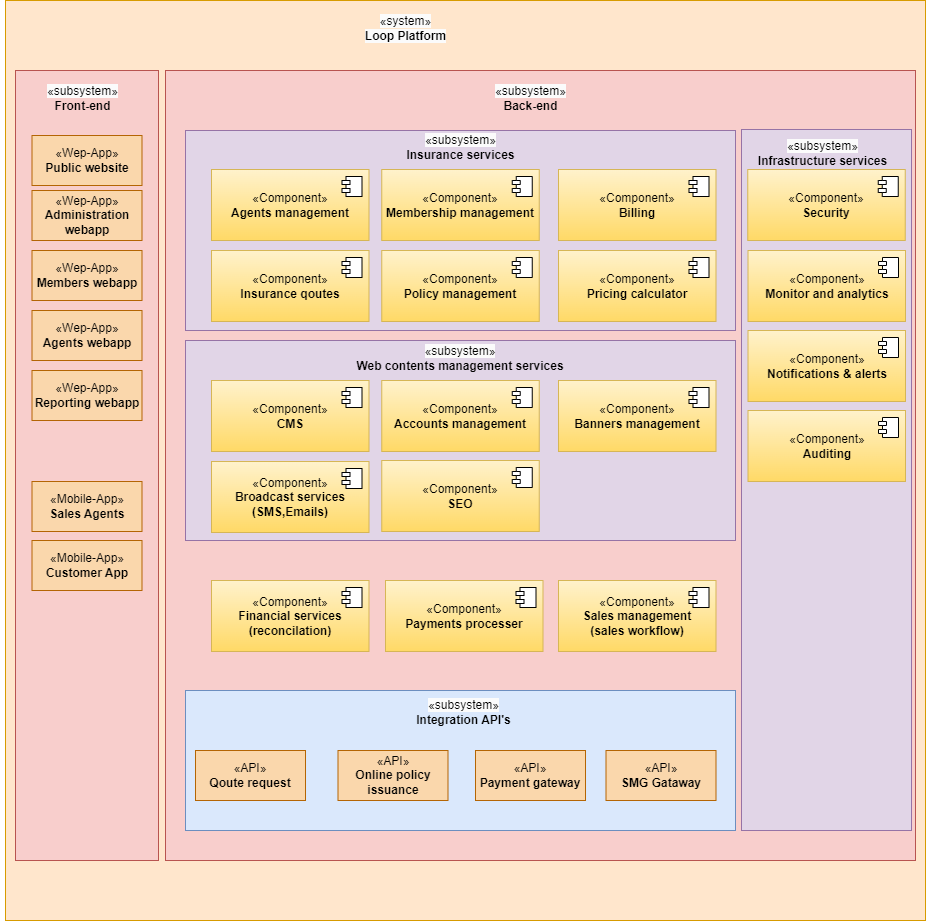

The diagram above was exported from draw.io. Its source (the exported page's mxGraphModel, read from the mxfile embedded in the PNG):
<mxGraphModel dx="1615" dy="871" grid="1" gridSize="10" guides="1" tooltips="1" connect="1" arrows="1" fold="1" page="1" pageScale="1" pageWidth="850" pageHeight="1100" math="0" shadow="0">
  <root>
    <mxCell id="0" />
    <mxCell id="1" parent="0" />
    <mxCell id="3nt7laZY_zYd0npohUIF-27" value="" style="whiteSpace=wrap;html=1;aspect=fixed;fillColor=#ffe6cc;strokeColor=#d79b00;" vertex="1" parent="1">
      <mxGeometry x="140" y="10" width="920" height="920" as="geometry" />
    </mxCell>
    <mxCell id="3nt7laZY_zYd0npohUIF-28" value="&lt;br&gt;&lt;span style=&quot;color: rgb(0, 0, 0); font-family: Helvetica; font-size: 12px; font-style: normal; font-variant-ligatures: normal; font-variant-caps: normal; font-weight: 400; letter-spacing: normal; orphans: 2; text-indent: 0px; text-transform: none; widows: 2; word-spacing: 0px; -webkit-text-stroke-width: 0px; background-color: rgb(251, 251, 251); text-decoration-thickness: initial; text-decoration-style: initial; text-decoration-color: initial; float: none; display: inline !important;&quot;&gt;«system»&lt;/span&gt;&lt;br style=&quot;border-color: var(--border-color); color: rgb(0, 0, 0); font-family: Helvetica; font-size: 12px; font-style: normal; font-variant-ligatures: normal; font-variant-caps: normal; font-weight: 400; letter-spacing: normal; orphans: 2; text-indent: 0px; text-transform: none; widows: 2; word-spacing: 0px; -webkit-text-stroke-width: 0px; background-color: rgb(251, 251, 251); text-decoration-thickness: initial; text-decoration-style: initial; text-decoration-color: initial;&quot;&gt;&lt;b style=&quot;border-color: var(--border-color); color: rgb(0, 0, 0); font-family: Helvetica; font-size: 12px; font-style: normal; font-variant-ligatures: normal; font-variant-caps: normal; letter-spacing: normal; orphans: 2; text-indent: 0px; text-transform: none; widows: 2; word-spacing: 0px; -webkit-text-stroke-width: 0px; background-color: rgb(251, 251, 251); text-decoration-thickness: initial; text-decoration-style: initial; text-decoration-color: initial;&quot;&gt;Loop Platform&lt;/b&gt;&lt;br&gt;" style="text;html=1;strokeColor=none;fillColor=none;spacing=5;spacingTop=-20;whiteSpace=wrap;overflow=hidden;rounded=0;align=center;" vertex="1" parent="1">
      <mxGeometry x="457.5" y="20" width="165" height="40" as="geometry" />
    </mxCell>
    <mxCell id="3nt7laZY_zYd0npohUIF-33" value="" style="rounded=0;whiteSpace=wrap;html=1;fillColor=#f8cecc;strokeColor=#b85450;" vertex="1" parent="1">
      <mxGeometry x="150" y="80" width="143" height="790" as="geometry" />
    </mxCell>
    <mxCell id="3nt7laZY_zYd0npohUIF-34" value="«Wep-App»&lt;br&gt;&lt;b&gt;Public website&lt;/b&gt;" style="html=1;whiteSpace=wrap;fillColor=#fad7ac;strokeColor=#b46504;" vertex="1" parent="1">
      <mxGeometry x="166.5" y="145" width="110" height="50" as="geometry" />
    </mxCell>
    <mxCell id="3nt7laZY_zYd0npohUIF-35" value="«Wep-App»&lt;br&gt;&lt;b&gt;Reporting&amp;nbsp;&lt;/b&gt;&lt;b style=&quot;border-color: var(--border-color);&quot;&gt;webapp&lt;/b&gt;" style="html=1;whiteSpace=wrap;fillColor=#fad7ac;strokeColor=#b46504;" vertex="1" parent="1">
      <mxGeometry x="166.5" y="380" width="110" height="50" as="geometry" />
    </mxCell>
    <mxCell id="3nt7laZY_zYd0npohUIF-36" value="«Wep-App»&lt;br&gt;&lt;b&gt;Agents&amp;nbsp;&lt;/b&gt;&lt;b style=&quot;border-color: var(--border-color);&quot;&gt;webapp&lt;/b&gt;" style="html=1;whiteSpace=wrap;fillColor=#fad7ac;strokeColor=#b46504;" vertex="1" parent="1">
      <mxGeometry x="166.5" y="320" width="110" height="50" as="geometry" />
    </mxCell>
    <mxCell id="3nt7laZY_zYd0npohUIF-37" value="«Wep-App»&lt;br&gt;&lt;b&gt;Members&amp;nbsp;&lt;/b&gt;&lt;b style=&quot;border-color: var(--border-color);&quot;&gt;webapp&lt;/b&gt;" style="html=1;whiteSpace=wrap;fillColor=#fad7ac;strokeColor=#b46504;" vertex="1" parent="1">
      <mxGeometry x="166.5" y="260" width="110" height="50" as="geometry" />
    </mxCell>
    <mxCell id="3nt7laZY_zYd0npohUIF-38" value="«Wep-App»&lt;br&gt;&lt;b&gt;Administration webapp&lt;/b&gt;" style="html=1;whiteSpace=wrap;fillColor=#fad7ac;strokeColor=#b46504;" vertex="1" parent="1">
      <mxGeometry x="166.5" y="200" width="110" height="50" as="geometry" />
    </mxCell>
    <mxCell id="3nt7laZY_zYd0npohUIF-39" value="&lt;br&gt;&lt;span style=&quot;color: rgb(0, 0, 0); font-family: Helvetica; font-size: 12px; font-style: normal; font-variant-ligatures: normal; font-variant-caps: normal; font-weight: 400; letter-spacing: normal; orphans: 2; text-indent: 0px; text-transform: none; widows: 2; word-spacing: 0px; -webkit-text-stroke-width: 0px; background-color: rgb(251, 251, 251); text-decoration-thickness: initial; text-decoration-style: initial; text-decoration-color: initial; float: none; display: inline !important;&quot;&gt;«subsystem»&lt;/span&gt;&lt;br style=&quot;border-color: var(--border-color); color: rgb(0, 0, 0); font-family: Helvetica; font-size: 12px; font-style: normal; font-variant-ligatures: normal; font-variant-caps: normal; font-weight: 400; letter-spacing: normal; orphans: 2; text-indent: 0px; text-transform: none; widows: 2; word-spacing: 0px; -webkit-text-stroke-width: 0px; background-color: rgb(251, 251, 251); text-decoration-thickness: initial; text-decoration-style: initial; text-decoration-color: initial;&quot;&gt;&lt;b&gt;Front-end&lt;/b&gt;" style="text;html=1;strokeColor=none;fillColor=none;spacing=5;spacingTop=-20;whiteSpace=wrap;overflow=hidden;rounded=0;align=center;" vertex="1" parent="1">
      <mxGeometry x="135" y="90" width="165" height="40" as="geometry" />
    </mxCell>
    <mxCell id="3nt7laZY_zYd0npohUIF-40" value="«Mobile-App»&lt;br&gt;&lt;b&gt;Sales Agents&lt;/b&gt;" style="html=1;whiteSpace=wrap;fillColor=#fad7ac;strokeColor=#b46504;" vertex="1" parent="1">
      <mxGeometry x="166.5" y="491" width="110" height="50" as="geometry" />
    </mxCell>
    <mxCell id="3nt7laZY_zYd0npohUIF-41" value="«Mobile-App»&lt;br&gt;&lt;b&gt;Customer App&lt;/b&gt;" style="html=1;whiteSpace=wrap;fillColor=#fad7ac;strokeColor=#b46504;" vertex="1" parent="1">
      <mxGeometry x="166.5" y="550" width="110" height="50" as="geometry" />
    </mxCell>
    <mxCell id="3nt7laZY_zYd0npohUIF-43" value="" style="rounded=0;whiteSpace=wrap;html=1;fillColor=#f8cecc;strokeColor=#b85450;" vertex="1" parent="1">
      <mxGeometry x="300" y="80" width="750" height="790" as="geometry" />
    </mxCell>
    <mxCell id="3nt7laZY_zYd0npohUIF-44" value="" style="rounded=0;whiteSpace=wrap;html=1;fillColor=#e1d5e7;strokeColor=#9673a6;" vertex="1" parent="1">
      <mxGeometry x="320" y="140" width="550" height="200" as="geometry" />
    </mxCell>
    <mxCell id="3nt7laZY_zYd0npohUIF-45" value="&lt;br&gt;&lt;span style=&quot;color: rgb(0, 0, 0); font-family: Helvetica; font-size: 12px; font-style: normal; font-variant-ligatures: normal; font-variant-caps: normal; font-weight: 400; letter-spacing: normal; orphans: 2; text-indent: 0px; text-transform: none; widows: 2; word-spacing: 0px; -webkit-text-stroke-width: 0px; background-color: rgb(251, 251, 251); text-decoration-thickness: initial; text-decoration-style: initial; text-decoration-color: initial; float: none; display: inline !important;&quot;&gt;«subsystem»&lt;/span&gt;&lt;br style=&quot;border-color: var(--border-color); color: rgb(0, 0, 0); font-family: Helvetica; font-size: 12px; font-style: normal; font-variant-ligatures: normal; font-variant-caps: normal; font-weight: 400; letter-spacing: normal; orphans: 2; text-indent: 0px; text-transform: none; widows: 2; word-spacing: 0px; -webkit-text-stroke-width: 0px; background-color: rgb(251, 251, 251); text-decoration-thickness: initial; text-decoration-style: initial; text-decoration-color: initial;&quot;&gt;&lt;b&gt;Back-end&lt;/b&gt;" style="text;html=1;strokeColor=none;fillColor=none;spacing=5;spacingTop=-20;whiteSpace=wrap;overflow=hidden;rounded=0;align=center;" vertex="1" parent="1">
      <mxGeometry x="582.5" y="90" width="165" height="40" as="geometry" />
    </mxCell>
    <mxCell id="3nt7laZY_zYd0npohUIF-46" value="" style="rounded=0;whiteSpace=wrap;html=1;fillColor=#e1d5e7;strokeColor=#9673a6;" vertex="1" parent="1">
      <mxGeometry x="876" y="139" width="170" height="701" as="geometry" />
    </mxCell>
    <mxCell id="3nt7laZY_zYd0npohUIF-47" value="&lt;br&gt;&lt;span style=&quot;color: rgb(0, 0, 0); font-family: Helvetica; font-size: 12px; font-style: normal; font-variant-ligatures: normal; font-variant-caps: normal; font-weight: 400; letter-spacing: normal; orphans: 2; text-indent: 0px; text-transform: none; widows: 2; word-spacing: 0px; -webkit-text-stroke-width: 0px; background-color: rgb(251, 251, 251); text-decoration-thickness: initial; text-decoration-style: initial; text-decoration-color: initial; float: none; display: inline !important;&quot;&gt;«subsystem»&lt;/span&gt;&lt;br style=&quot;border-color: var(--border-color); color: rgb(0, 0, 0); font-family: Helvetica; font-size: 12px; font-style: normal; font-variant-ligatures: normal; font-variant-caps: normal; font-weight: 400; letter-spacing: normal; orphans: 2; text-indent: 0px; text-transform: none; widows: 2; word-spacing: 0px; -webkit-text-stroke-width: 0px; background-color: rgb(251, 251, 251); text-decoration-thickness: initial; text-decoration-style: initial; text-decoration-color: initial;&quot;&gt;&lt;b&gt;Insurance services&lt;/b&gt;" style="text;html=1;strokeColor=none;fillColor=none;spacing=5;spacingTop=-20;whiteSpace=wrap;overflow=hidden;rounded=0;align=center;" vertex="1" parent="1">
      <mxGeometry x="512.5" y="139" width="165" height="40" as="geometry" />
    </mxCell>
    <mxCell id="3nt7laZY_zYd0npohUIF-48" value="«Component»&lt;br&gt;&lt;b&gt;Agents management&lt;/b&gt;" style="html=1;dropTarget=0;whiteSpace=wrap;fillColor=#fff2cc;gradientColor=#ffd966;strokeColor=#d6b656;" vertex="1" parent="1">
      <mxGeometry x="346" y="179" width="157.5" height="71" as="geometry" />
    </mxCell>
    <mxCell id="3nt7laZY_zYd0npohUIF-49" value="" style="shape=module;jettyWidth=8;jettyHeight=4;" vertex="1" parent="3nt7laZY_zYd0npohUIF-48">
      <mxGeometry x="1" width="20" height="20" relative="1" as="geometry">
        <mxPoint x="-27" y="7" as="offset" />
      </mxGeometry>
    </mxCell>
    <mxCell id="3nt7laZY_zYd0npohUIF-50" value="«Component»&lt;br&gt;&lt;b&gt;Membership management&lt;/b&gt;" style="html=1;dropTarget=0;whiteSpace=wrap;fillColor=#fff2cc;gradientColor=#ffd966;strokeColor=#d6b656;" vertex="1" parent="1">
      <mxGeometry x="516.25" y="179" width="157.5" height="71" as="geometry" />
    </mxCell>
    <mxCell id="3nt7laZY_zYd0npohUIF-51" value="" style="shape=module;jettyWidth=8;jettyHeight=4;" vertex="1" parent="3nt7laZY_zYd0npohUIF-50">
      <mxGeometry x="1" width="20" height="20" relative="1" as="geometry">
        <mxPoint x="-27" y="7" as="offset" />
      </mxGeometry>
    </mxCell>
    <mxCell id="3nt7laZY_zYd0npohUIF-52" value="«Component»&lt;br&gt;&lt;b&gt;Policy management&lt;/b&gt;" style="html=1;dropTarget=0;whiteSpace=wrap;fillColor=#fff2cc;gradientColor=#ffd966;strokeColor=#d6b656;" vertex="1" parent="1">
      <mxGeometry x="516.25" y="260" width="157.5" height="71" as="geometry" />
    </mxCell>
    <mxCell id="3nt7laZY_zYd0npohUIF-53" value="" style="shape=module;jettyWidth=8;jettyHeight=4;" vertex="1" parent="3nt7laZY_zYd0npohUIF-52">
      <mxGeometry x="1" width="20" height="20" relative="1" as="geometry">
        <mxPoint x="-27" y="7" as="offset" />
      </mxGeometry>
    </mxCell>
    <mxCell id="3nt7laZY_zYd0npohUIF-54" value="«Component»&lt;br&gt;&lt;b&gt;Insurance qoutes&lt;/b&gt;" style="html=1;dropTarget=0;whiteSpace=wrap;fillColor=#fff2cc;gradientColor=#ffd966;strokeColor=#d6b656;" vertex="1" parent="1">
      <mxGeometry x="346" y="260" width="157.5" height="71" as="geometry" />
    </mxCell>
    <mxCell id="3nt7laZY_zYd0npohUIF-55" value="" style="shape=module;jettyWidth=8;jettyHeight=4;" vertex="1" parent="3nt7laZY_zYd0npohUIF-54">
      <mxGeometry x="1" width="20" height="20" relative="1" as="geometry">
        <mxPoint x="-27" y="7" as="offset" />
      </mxGeometry>
    </mxCell>
    <mxCell id="3nt7laZY_zYd0npohUIF-56" value="«Component»&lt;br&gt;&lt;b&gt;Billing&lt;/b&gt;" style="html=1;dropTarget=0;whiteSpace=wrap;fillColor=#fff2cc;gradientColor=#ffd966;strokeColor=#d6b656;" vertex="1" parent="1">
      <mxGeometry x="693" y="179" width="157.5" height="71" as="geometry" />
    </mxCell>
    <mxCell id="3nt7laZY_zYd0npohUIF-57" value="" style="shape=module;jettyWidth=8;jettyHeight=4;" vertex="1" parent="3nt7laZY_zYd0npohUIF-56">
      <mxGeometry x="1" width="20" height="20" relative="1" as="geometry">
        <mxPoint x="-27" y="7" as="offset" />
      </mxGeometry>
    </mxCell>
    <mxCell id="3nt7laZY_zYd0npohUIF-58" value="«Component»&lt;br&gt;&lt;b&gt;Pricing calculator&lt;/b&gt;" style="html=1;dropTarget=0;whiteSpace=wrap;fillColor=#fff2cc;gradientColor=#ffd966;strokeColor=#d6b656;" vertex="1" parent="1">
      <mxGeometry x="693" y="260" width="157.5" height="71" as="geometry" />
    </mxCell>
    <mxCell id="3nt7laZY_zYd0npohUIF-59" value="" style="shape=module;jettyWidth=8;jettyHeight=4;" vertex="1" parent="3nt7laZY_zYd0npohUIF-58">
      <mxGeometry x="1" width="20" height="20" relative="1" as="geometry">
        <mxPoint x="-27" y="7" as="offset" />
      </mxGeometry>
    </mxCell>
    <mxCell id="3nt7laZY_zYd0npohUIF-62" value="" style="rounded=0;whiteSpace=wrap;html=1;fillColor=#e1d5e7;strokeColor=#9673a6;" vertex="1" parent="1">
      <mxGeometry x="320" y="350" width="550" height="200" as="geometry" />
    </mxCell>
    <mxCell id="3nt7laZY_zYd0npohUIF-63" value="&lt;br&gt;&lt;span style=&quot;color: rgb(0, 0, 0); font-family: Helvetica; font-size: 12px; font-style: normal; font-variant-ligatures: normal; font-variant-caps: normal; font-weight: 400; letter-spacing: normal; orphans: 2; text-indent: 0px; text-transform: none; widows: 2; word-spacing: 0px; -webkit-text-stroke-width: 0px; background-color: rgb(251, 251, 251); text-decoration-thickness: initial; text-decoration-style: initial; text-decoration-color: initial; float: none; display: inline !important;&quot;&gt;«subsystem»&lt;/span&gt;&lt;br style=&quot;border-color: var(--border-color); color: rgb(0, 0, 0); font-family: Helvetica; font-size: 12px; font-style: normal; font-variant-ligatures: normal; font-variant-caps: normal; font-weight: 400; letter-spacing: normal; orphans: 2; text-indent: 0px; text-transform: none; widows: 2; word-spacing: 0px; -webkit-text-stroke-width: 0px; background-color: rgb(251, 251, 251); text-decoration-thickness: initial; text-decoration-style: initial; text-decoration-color: initial;&quot;&gt;&lt;b&gt;Web contents management services&lt;/b&gt;" style="text;html=1;strokeColor=none;fillColor=none;spacing=5;spacingTop=-20;whiteSpace=wrap;overflow=hidden;rounded=0;align=center;" vertex="1" parent="1">
      <mxGeometry x="476.25" y="350" width="237.5" height="40" as="geometry" />
    </mxCell>
    <mxCell id="3nt7laZY_zYd0npohUIF-64" value="«Component»&lt;br&gt;&lt;b&gt;CMS&lt;/b&gt;" style="html=1;dropTarget=0;whiteSpace=wrap;fillColor=#fff2cc;gradientColor=#ffd966;strokeColor=#d6b656;" vertex="1" parent="1">
      <mxGeometry x="346" y="390" width="157.5" height="71" as="geometry" />
    </mxCell>
    <mxCell id="3nt7laZY_zYd0npohUIF-65" value="" style="shape=module;jettyWidth=8;jettyHeight=4;" vertex="1" parent="3nt7laZY_zYd0npohUIF-64">
      <mxGeometry x="1" width="20" height="20" relative="1" as="geometry">
        <mxPoint x="-27" y="7" as="offset" />
      </mxGeometry>
    </mxCell>
    <mxCell id="3nt7laZY_zYd0npohUIF-66" value="«Component»&lt;br&gt;&lt;b&gt;SEO&lt;/b&gt;" style="html=1;dropTarget=0;whiteSpace=wrap;fillColor=#fff2cc;gradientColor=#ffd966;strokeColor=#d6b656;" vertex="1" parent="1">
      <mxGeometry x="516.25" y="470" width="157.5" height="71" as="geometry" />
    </mxCell>
    <mxCell id="3nt7laZY_zYd0npohUIF-67" value="" style="shape=module;jettyWidth=8;jettyHeight=4;" vertex="1" parent="3nt7laZY_zYd0npohUIF-66">
      <mxGeometry x="1" width="20" height="20" relative="1" as="geometry">
        <mxPoint x="-27" y="7" as="offset" />
      </mxGeometry>
    </mxCell>
    <mxCell id="3nt7laZY_zYd0npohUIF-68" value="«Component»&lt;br&gt;&lt;b&gt;Broadcast services&lt;br&gt;(SMS,Emails)&lt;br&gt;&lt;/b&gt;" style="html=1;dropTarget=0;whiteSpace=wrap;fillColor=#fff2cc;gradientColor=#ffd966;strokeColor=#d6b656;" vertex="1" parent="1">
      <mxGeometry x="346" y="471" width="157.5" height="71" as="geometry" />
    </mxCell>
    <mxCell id="3nt7laZY_zYd0npohUIF-69" value="" style="shape=module;jettyWidth=8;jettyHeight=4;" vertex="1" parent="3nt7laZY_zYd0npohUIF-68">
      <mxGeometry x="1" width="20" height="20" relative="1" as="geometry">
        <mxPoint x="-27" y="7" as="offset" />
      </mxGeometry>
    </mxCell>
    <mxCell id="3nt7laZY_zYd0npohUIF-70" value="«Component»&lt;br&gt;&lt;b&gt;Accounts management&lt;/b&gt;" style="html=1;dropTarget=0;whiteSpace=wrap;fillColor=#fff2cc;gradientColor=#ffd966;strokeColor=#d6b656;" vertex="1" parent="1">
      <mxGeometry x="516.25" y="390" width="157.5" height="71" as="geometry" />
    </mxCell>
    <mxCell id="3nt7laZY_zYd0npohUIF-71" value="" style="shape=module;jettyWidth=8;jettyHeight=4;" vertex="1" parent="3nt7laZY_zYd0npohUIF-70">
      <mxGeometry x="1" width="20" height="20" relative="1" as="geometry">
        <mxPoint x="-27" y="7" as="offset" />
      </mxGeometry>
    </mxCell>
    <mxCell id="3nt7laZY_zYd0npohUIF-72" value="«Component»&lt;br&gt;&lt;b&gt;Banners management&lt;/b&gt;" style="html=1;dropTarget=0;whiteSpace=wrap;fillColor=#fff2cc;gradientColor=#ffd966;strokeColor=#d6b656;" vertex="1" parent="1">
      <mxGeometry x="693" y="390" width="157.5" height="71" as="geometry" />
    </mxCell>
    <mxCell id="3nt7laZY_zYd0npohUIF-73" value="" style="shape=module;jettyWidth=8;jettyHeight=4;" vertex="1" parent="3nt7laZY_zYd0npohUIF-72">
      <mxGeometry x="1" width="20" height="20" relative="1" as="geometry">
        <mxPoint x="-27" y="7" as="offset" />
      </mxGeometry>
    </mxCell>
    <mxCell id="3nt7laZY_zYd0npohUIF-75" value="&lt;br&gt;&lt;span style=&quot;color: rgb(0, 0, 0); font-family: Helvetica; font-size: 12px; font-style: normal; font-variant-ligatures: normal; font-variant-caps: normal; font-weight: 400; letter-spacing: normal; orphans: 2; text-indent: 0px; text-transform: none; widows: 2; word-spacing: 0px; -webkit-text-stroke-width: 0px; background-color: rgb(251, 251, 251); text-decoration-thickness: initial; text-decoration-style: initial; text-decoration-color: initial; float: none; display: inline !important;&quot;&gt;«subsystem»&lt;/span&gt;&lt;br style=&quot;border-color: var(--border-color); color: rgb(0, 0, 0); font-family: Helvetica; font-size: 12px; font-style: normal; font-variant-ligatures: normal; font-variant-caps: normal; font-weight: 400; letter-spacing: normal; orphans: 2; text-indent: 0px; text-transform: none; widows: 2; word-spacing: 0px; -webkit-text-stroke-width: 0px; background-color: rgb(251, 251, 251); text-decoration-thickness: initial; text-decoration-style: initial; text-decoration-color: initial;&quot;&gt;&lt;b&gt;Infrastructure services&lt;/b&gt;" style="text;html=1;strokeColor=none;fillColor=none;spacing=5;spacingTop=-20;whiteSpace=wrap;overflow=hidden;rounded=0;align=center;" vertex="1" parent="1">
      <mxGeometry x="875" y="145" width="165" height="40" as="geometry" />
    </mxCell>
    <mxCell id="3nt7laZY_zYd0npohUIF-77" value="«Component»&lt;br&gt;&lt;b&gt;Security&lt;/b&gt;" style="html=1;dropTarget=0;whiteSpace=wrap;fillColor=#fff2cc;gradientColor=#ffd966;strokeColor=#d6b656;" vertex="1" parent="1">
      <mxGeometry x="882.25" y="179" width="157.5" height="71" as="geometry" />
    </mxCell>
    <mxCell id="3nt7laZY_zYd0npohUIF-78" value="" style="shape=module;jettyWidth=8;jettyHeight=4;" vertex="1" parent="3nt7laZY_zYd0npohUIF-77">
      <mxGeometry x="1" width="20" height="20" relative="1" as="geometry">
        <mxPoint x="-27" y="7" as="offset" />
      </mxGeometry>
    </mxCell>
    <mxCell id="3nt7laZY_zYd0npohUIF-79" value="«Component»&lt;br&gt;&lt;b&gt;Monitor and analytics&lt;/b&gt;" style="html=1;dropTarget=0;whiteSpace=wrap;fillColor=#fff2cc;gradientColor=#ffd966;strokeColor=#d6b656;" vertex="1" parent="1">
      <mxGeometry x="882.5" y="260" width="157.5" height="71" as="geometry" />
    </mxCell>
    <mxCell id="3nt7laZY_zYd0npohUIF-80" value="" style="shape=module;jettyWidth=8;jettyHeight=4;" vertex="1" parent="3nt7laZY_zYd0npohUIF-79">
      <mxGeometry x="1" width="20" height="20" relative="1" as="geometry">
        <mxPoint x="-27" y="7" as="offset" />
      </mxGeometry>
    </mxCell>
    <mxCell id="3nt7laZY_zYd0npohUIF-81" value="«Component»&lt;br&gt;&lt;b&gt;Notifications &amp;amp; alerts&lt;/b&gt;" style="html=1;dropTarget=0;whiteSpace=wrap;fillColor=#fff2cc;gradientColor=#ffd966;strokeColor=#d6b656;" vertex="1" parent="1">
      <mxGeometry x="882.5" y="340" width="157.5" height="71" as="geometry" />
    </mxCell>
    <mxCell id="3nt7laZY_zYd0npohUIF-82" value="" style="shape=module;jettyWidth=8;jettyHeight=4;" vertex="1" parent="3nt7laZY_zYd0npohUIF-81">
      <mxGeometry x="1" width="20" height="20" relative="1" as="geometry">
        <mxPoint x="-27" y="7" as="offset" />
      </mxGeometry>
    </mxCell>
    <mxCell id="3nt7laZY_zYd0npohUIF-83" value="«Component»&lt;br&gt;&lt;b&gt;Auditing&lt;/b&gt;" style="html=1;dropTarget=0;whiteSpace=wrap;fillColor=#fff2cc;gradientColor=#ffd966;strokeColor=#d6b656;" vertex="1" parent="1">
      <mxGeometry x="882.5" y="420" width="157.5" height="71" as="geometry" />
    </mxCell>
    <mxCell id="3nt7laZY_zYd0npohUIF-84" value="" style="shape=module;jettyWidth=8;jettyHeight=4;" vertex="1" parent="3nt7laZY_zYd0npohUIF-83">
      <mxGeometry x="1" width="20" height="20" relative="1" as="geometry">
        <mxPoint x="-27" y="7" as="offset" />
      </mxGeometry>
    </mxCell>
    <mxCell id="3nt7laZY_zYd0npohUIF-85" value="«Component»&lt;br&gt;&lt;b&gt;Financial services&lt;br&gt;(reconcilation)&lt;br&gt;&lt;/b&gt;" style="html=1;dropTarget=0;whiteSpace=wrap;fillColor=#fff2cc;gradientColor=#ffd966;strokeColor=#d6b656;" vertex="1" parent="1">
      <mxGeometry x="346" y="590" width="157.5" height="71" as="geometry" />
    </mxCell>
    <mxCell id="3nt7laZY_zYd0npohUIF-86" value="" style="shape=module;jettyWidth=8;jettyHeight=4;" vertex="1" parent="3nt7laZY_zYd0npohUIF-85">
      <mxGeometry x="1" width="20" height="20" relative="1" as="geometry">
        <mxPoint x="-27" y="7" as="offset" />
      </mxGeometry>
    </mxCell>
    <mxCell id="3nt7laZY_zYd0npohUIF-87" value="«Component»&lt;br&gt;&lt;b&gt;Payments processer&lt;/b&gt;" style="html=1;dropTarget=0;whiteSpace=wrap;fillColor=#fff2cc;gradientColor=#ffd966;strokeColor=#d6b656;" vertex="1" parent="1">
      <mxGeometry x="520" y="590" width="157.5" height="71" as="geometry" />
    </mxCell>
    <mxCell id="3nt7laZY_zYd0npohUIF-88" value="" style="shape=module;jettyWidth=8;jettyHeight=4;" vertex="1" parent="3nt7laZY_zYd0npohUIF-87">
      <mxGeometry x="1" width="20" height="20" relative="1" as="geometry">
        <mxPoint x="-27" y="7" as="offset" />
      </mxGeometry>
    </mxCell>
    <mxCell id="3nt7laZY_zYd0npohUIF-89" value="«Component»&lt;br&gt;&lt;b&gt;Sales management&lt;br&gt;(sales workflow)&lt;br&gt;&lt;/b&gt;" style="html=1;dropTarget=0;whiteSpace=wrap;fillColor=#fff2cc;gradientColor=#ffd966;strokeColor=#d6b656;" vertex="1" parent="1">
      <mxGeometry x="693" y="590" width="157.5" height="71" as="geometry" />
    </mxCell>
    <mxCell id="3nt7laZY_zYd0npohUIF-90" value="" style="shape=module;jettyWidth=8;jettyHeight=4;" vertex="1" parent="3nt7laZY_zYd0npohUIF-89">
      <mxGeometry x="1" width="20" height="20" relative="1" as="geometry">
        <mxPoint x="-27" y="7" as="offset" />
      </mxGeometry>
    </mxCell>
    <mxCell id="3nt7laZY_zYd0npohUIF-91" value="" style="rounded=0;whiteSpace=wrap;html=1;fillColor=#dae8fc;strokeColor=#6c8ebf;" vertex="1" parent="1">
      <mxGeometry x="320" y="700" width="550" height="140" as="geometry" />
    </mxCell>
    <mxCell id="3nt7laZY_zYd0npohUIF-92" value="&lt;br&gt;&lt;span style=&quot;color: rgb(0, 0, 0); font-family: Helvetica; font-size: 12px; font-style: normal; font-variant-ligatures: normal; font-variant-caps: normal; font-weight: 400; letter-spacing: normal; orphans: 2; text-indent: 0px; text-transform: none; widows: 2; word-spacing: 0px; -webkit-text-stroke-width: 0px; background-color: rgb(251, 251, 251); text-decoration-thickness: initial; text-decoration-style: initial; text-decoration-color: initial; float: none; display: inline !important;&quot;&gt;«subsystem»&lt;/span&gt;&lt;br style=&quot;border-color: var(--border-color); color: rgb(0, 0, 0); font-family: Helvetica; font-size: 12px; font-style: normal; font-variant-ligatures: normal; font-variant-caps: normal; font-weight: 400; letter-spacing: normal; orphans: 2; text-indent: 0px; text-transform: none; widows: 2; word-spacing: 0px; -webkit-text-stroke-width: 0px; background-color: rgb(251, 251, 251); text-decoration-thickness: initial; text-decoration-style: initial; text-decoration-color: initial;&quot;&gt;&lt;b&gt;Integration API's&lt;/b&gt;" style="text;html=1;strokeColor=none;fillColor=none;spacing=5;spacingTop=-20;whiteSpace=wrap;overflow=hidden;rounded=0;align=center;" vertex="1" parent="1">
      <mxGeometry x="516.25" y="704" width="165" height="40" as="geometry" />
    </mxCell>
    <mxCell id="3nt7laZY_zYd0npohUIF-101" value="«API»&lt;br style=&quot;border-color: var(--border-color);&quot;&gt;&lt;b style=&quot;border-color: var(--border-color);&quot;&gt;Qoute request&lt;/b&gt;" style="html=1;whiteSpace=wrap;fillColor=#fad7ac;strokeColor=#b46504;" vertex="1" parent="1">
      <mxGeometry x="330" y="760" width="110" height="50" as="geometry" />
    </mxCell>
    <mxCell id="3nt7laZY_zYd0npohUIF-102" value="«API»&lt;br style=&quot;border-color: var(--border-color);&quot;&gt;&lt;b style=&quot;border-color: var(--border-color);&quot;&gt;SMG Gataway&lt;/b&gt;" style="html=1;whiteSpace=wrap;fillColor=#fad7ac;strokeColor=#b46504;" vertex="1" parent="1">
      <mxGeometry x="740.5" y="760" width="110" height="50" as="geometry" />
    </mxCell>
    <mxCell id="3nt7laZY_zYd0npohUIF-103" value="«API»&lt;br style=&quot;border-color: var(--border-color);&quot;&gt;&lt;b style=&quot;border-color: var(--border-color);&quot;&gt;Payment gateway&lt;/b&gt;" style="html=1;whiteSpace=wrap;fillColor=#fad7ac;strokeColor=#b46504;" vertex="1" parent="1">
      <mxGeometry x="610" y="760" width="110" height="50" as="geometry" />
    </mxCell>
    <mxCell id="3nt7laZY_zYd0npohUIF-104" value="«API»&lt;br style=&quot;border-color: var(--border-color);&quot;&gt;&lt;b style=&quot;border-color: var(--border-color);&quot;&gt;Online policy issuance&lt;/b&gt;" style="html=1;whiteSpace=wrap;fillColor=#fad7ac;strokeColor=#b46504;" vertex="1" parent="1">
      <mxGeometry x="472.5" y="760" width="110" height="50" as="geometry" />
    </mxCell>
  </root>
</mxGraphModel>